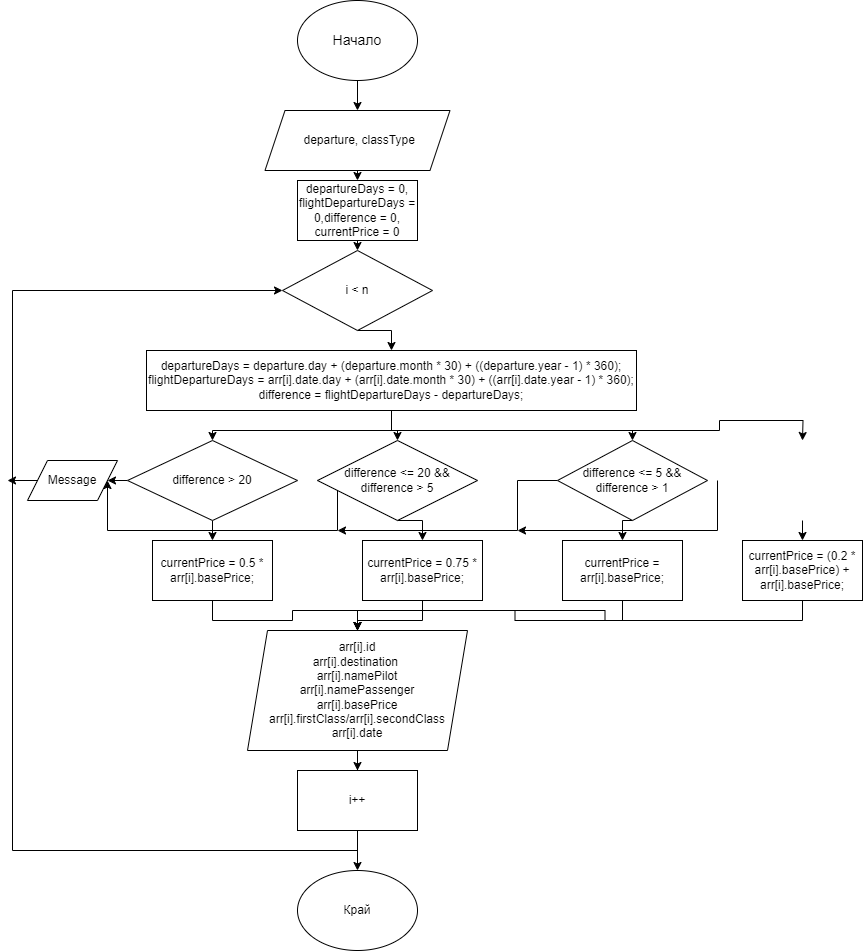

The diagram above was exported from draw.io. Its source (the exported page's mxGraphModel, read from the mxfile embedded in the PNG):
<mxGraphModel dx="1050" dy="1746" grid="1" gridSize="10" guides="1" tooltips="1" connect="1" arrows="1" fold="1" page="1" pageScale="1" pageWidth="827" pageHeight="1169" math="0" shadow="0">
  <root>
    <mxCell id="0" />
    <mxCell id="1" parent="0" />
    <mxCell id="LRE1sw4llMjH3-Hbao-P-1" style="edgeStyle=orthogonalEdgeStyle;rounded=0;orthogonalLoop=1;jettySize=auto;html=1;exitX=0.5;exitY=1;exitDx=0;exitDy=0;" edge="1" parent="1" source="LRE1sw4llMjH3-Hbao-P-2" target="LRE1sw4llMjH3-Hbao-P-4">
      <mxGeometry relative="1" as="geometry" />
    </mxCell>
    <mxCell id="LRE1sw4llMjH3-Hbao-P-2" value="Начало" style="ellipse;whiteSpace=wrap;html=1;fontSize=14;" vertex="1" parent="1">
      <mxGeometry x="320" y="-90" width="120" height="80" as="geometry" />
    </mxCell>
    <mxCell id="LRE1sw4llMjH3-Hbao-P-41" style="edgeStyle=orthogonalEdgeStyle;rounded=0;orthogonalLoop=1;jettySize=auto;html=1;exitX=0.5;exitY=1;exitDx=0;exitDy=0;entryX=0.5;entryY=0;entryDx=0;entryDy=0;" edge="1" parent="1" source="LRE1sw4llMjH3-Hbao-P-4" target="LRE1sw4llMjH3-Hbao-P-40">
      <mxGeometry relative="1" as="geometry" />
    </mxCell>
    <mxCell id="LRE1sw4llMjH3-Hbao-P-4" value="&amp;nbsp;departure, classType" style="shape=parallelogram;perimeter=parallelogramPerimeter;whiteSpace=wrap;html=1;fixedSize=1;" vertex="1" parent="1">
      <mxGeometry x="287.5" y="20" width="185" height="60" as="geometry" />
    </mxCell>
    <mxCell id="LRE1sw4llMjH3-Hbao-P-5" style="edgeStyle=orthogonalEdgeStyle;rounded=0;orthogonalLoop=1;jettySize=auto;html=1;exitX=0.5;exitY=1;exitDx=0;exitDy=0;entryX=0.5;entryY=0;entryDx=0;entryDy=0;" edge="1" parent="1" source="LRE1sw4llMjH3-Hbao-P-6" target="LRE1sw4llMjH3-Hbao-P-23">
      <mxGeometry relative="1" as="geometry" />
    </mxCell>
    <mxCell id="LRE1sw4llMjH3-Hbao-P-6" value="i &amp;lt; n" style="rhombus;whiteSpace=wrap;html=1;" vertex="1" parent="1">
      <mxGeometry x="305" y="160" width="150" height="80" as="geometry" />
    </mxCell>
    <mxCell id="LRE1sw4llMjH3-Hbao-P-7" style="edgeStyle=orthogonalEdgeStyle;rounded=0;orthogonalLoop=1;jettySize=auto;html=1;exitX=0.5;exitY=1;exitDx=0;exitDy=0;" edge="1" parent="1" source="LRE1sw4llMjH3-Hbao-P-8" target="LRE1sw4llMjH3-Hbao-P-11">
      <mxGeometry relative="1" as="geometry" />
    </mxCell>
    <mxCell id="LRE1sw4llMjH3-Hbao-P-8" value="arr[i].id&lt;br&gt;arr[i].destination&amp;nbsp;&lt;br&gt;arr[i].namePilot&lt;br&gt;arr[i].namePassenger&lt;br&gt;arr[i].basePrice&lt;br&gt;arr[i].firstClass/arr[i].secondClass&lt;br&gt;arr[i].date" style="shape=parallelogram;perimeter=parallelogramPerimeter;whiteSpace=wrap;html=1;fixedSize=1;" vertex="1" parent="1">
      <mxGeometry x="270" y="540" width="220" height="120" as="geometry" />
    </mxCell>
    <mxCell id="LRE1sw4llMjH3-Hbao-P-9" style="edgeStyle=orthogonalEdgeStyle;rounded=0;orthogonalLoop=1;jettySize=auto;html=1;entryX=0;entryY=0.5;entryDx=0;entryDy=0;exitX=0.5;exitY=1;exitDx=0;exitDy=0;" edge="1" parent="1" source="LRE1sw4llMjH3-Hbao-P-11" target="LRE1sw4llMjH3-Hbao-P-6">
      <mxGeometry relative="1" as="geometry">
        <Array as="points">
          <mxPoint x="380" y="760" />
          <mxPoint x="35" y="760" />
          <mxPoint x="35" y="200" />
        </Array>
        <mxPoint x="305" y="750" as="sourcePoint" />
        <mxPoint x="230" y="230" as="targetPoint" />
      </mxGeometry>
    </mxCell>
    <mxCell id="LRE1sw4llMjH3-Hbao-P-10" style="edgeStyle=orthogonalEdgeStyle;rounded=0;orthogonalLoop=1;jettySize=auto;html=1;" edge="1" parent="1" source="LRE1sw4llMjH3-Hbao-P-11" target="LRE1sw4llMjH3-Hbao-P-12">
      <mxGeometry relative="1" as="geometry" />
    </mxCell>
    <mxCell id="LRE1sw4llMjH3-Hbao-P-11" value="i++" style="rounded=0;whiteSpace=wrap;html=1;" vertex="1" parent="1">
      <mxGeometry x="320" y="680" width="120" height="60" as="geometry" />
    </mxCell>
    <mxCell id="LRE1sw4llMjH3-Hbao-P-12" value="Край" style="ellipse;whiteSpace=wrap;html=1;" vertex="1" parent="1">
      <mxGeometry x="320" y="780" width="120" height="80" as="geometry" />
    </mxCell>
    <mxCell id="LRE1sw4llMjH3-Hbao-P-13" style="edgeStyle=orthogonalEdgeStyle;rounded=0;orthogonalLoop=1;jettySize=auto;html=1;exitX=0.5;exitY=1;exitDx=0;exitDy=0;entryX=0.5;entryY=0;entryDx=0;entryDy=0;" edge="1" parent="1" source="LRE1sw4llMjH3-Hbao-P-15" target="LRE1sw4llMjH3-Hbao-P-32">
      <mxGeometry relative="1" as="geometry" />
    </mxCell>
    <mxCell id="LRE1sw4llMjH3-Hbao-P-14" style="edgeStyle=orthogonalEdgeStyle;rounded=0;orthogonalLoop=1;jettySize=auto;html=1;exitX=0;exitY=0.5;exitDx=0;exitDy=0;" edge="1" parent="1" source="LRE1sw4llMjH3-Hbao-P-15">
      <mxGeometry relative="1" as="geometry">
        <mxPoint x="130" y="390" as="targetPoint" />
      </mxGeometry>
    </mxCell>
    <mxCell id="LRE1sw4llMjH3-Hbao-P-15" value="difference &amp;gt; 20" style="rhombus;whiteSpace=wrap;html=1;" vertex="1" parent="1">
      <mxGeometry x="150" y="350" width="170" height="80" as="geometry" />
    </mxCell>
    <mxCell id="LRE1sw4llMjH3-Hbao-P-16" style="edgeStyle=orthogonalEdgeStyle;rounded=0;orthogonalLoop=1;jettySize=auto;html=1;exitX=0.5;exitY=1;exitDx=0;exitDy=0;entryX=0.5;entryY=0;entryDx=0;entryDy=0;" edge="1" parent="1" source="LRE1sw4llMjH3-Hbao-P-18" target="LRE1sw4llMjH3-Hbao-P-34">
      <mxGeometry relative="1" as="geometry" />
    </mxCell>
    <mxCell id="LRE1sw4llMjH3-Hbao-P-17" style="edgeStyle=orthogonalEdgeStyle;rounded=0;orthogonalLoop=1;jettySize=auto;html=1;exitX=0;exitY=0.5;exitDx=0;exitDy=0;" edge="1" parent="1" source="LRE1sw4llMjH3-Hbao-P-18">
      <mxGeometry relative="1" as="geometry">
        <mxPoint x="360" y="440" as="targetPoint" />
        <Array as="points">
          <mxPoint x="540" y="390" />
          <mxPoint x="540" y="440" />
        </Array>
      </mxGeometry>
    </mxCell>
    <mxCell id="LRE1sw4llMjH3-Hbao-P-18" value="difference &amp;lt;= 5 &amp;amp;&amp;amp; difference &amp;gt; 1" style="rhombus;whiteSpace=wrap;html=1;" vertex="1" parent="1">
      <mxGeometry x="580" y="350" width="150" height="80" as="geometry" />
    </mxCell>
    <mxCell id="LRE1sw4llMjH3-Hbao-P-19" value="" style="edgeStyle=orthogonalEdgeStyle;rounded=0;orthogonalLoop=1;jettySize=auto;html=1;" edge="1" parent="1" source="LRE1sw4llMjH3-Hbao-P-23" target="LRE1sw4llMjH3-Hbao-P-26">
      <mxGeometry relative="1" as="geometry" />
    </mxCell>
    <mxCell id="LRE1sw4llMjH3-Hbao-P-20" style="edgeStyle=orthogonalEdgeStyle;rounded=0;orthogonalLoop=1;jettySize=auto;html=1;exitX=0.5;exitY=1;exitDx=0;exitDy=0;entryX=0.5;entryY=0;entryDx=0;entryDy=0;" edge="1" parent="1" source="LRE1sw4llMjH3-Hbao-P-23" target="LRE1sw4llMjH3-Hbao-P-15">
      <mxGeometry relative="1" as="geometry" />
    </mxCell>
    <mxCell id="LRE1sw4llMjH3-Hbao-P-21" style="edgeStyle=orthogonalEdgeStyle;rounded=0;orthogonalLoop=1;jettySize=auto;html=1;exitX=0.5;exitY=1;exitDx=0;exitDy=0;entryX=0.5;entryY=0;entryDx=0;entryDy=0;" edge="1" parent="1" source="LRE1sw4llMjH3-Hbao-P-23" target="LRE1sw4llMjH3-Hbao-P-18">
      <mxGeometry relative="1" as="geometry" />
    </mxCell>
    <mxCell id="LRE1sw4llMjH3-Hbao-P-22" style="edgeStyle=orthogonalEdgeStyle;rounded=0;orthogonalLoop=1;jettySize=auto;html=1;exitX=0.5;exitY=1;exitDx=0;exitDy=0;" edge="1" parent="1" source="LRE1sw4llMjH3-Hbao-P-23">
      <mxGeometry relative="1" as="geometry">
        <mxPoint x="825" y="350" as="targetPoint" />
      </mxGeometry>
    </mxCell>
    <mxCell id="LRE1sw4llMjH3-Hbao-P-23" value="&lt;div&gt;departureDays = departure.day + (departure.month * 30) + ((departure.year - 1) * 360);&lt;/div&gt;&lt;div&gt;flightDepartureDays = arr[i].date.day + (arr[i].date.month * 30) + ((arr[i].date.year - 1) * 360);&lt;/div&gt;&lt;div&gt;difference = flightDepartureDays - departureDays;&lt;/div&gt;" style="rounded=0;whiteSpace=wrap;html=1;" vertex="1" parent="1">
      <mxGeometry x="169" y="260" width="490" height="60" as="geometry" />
    </mxCell>
    <mxCell id="LRE1sw4llMjH3-Hbao-P-24" style="edgeStyle=orthogonalEdgeStyle;rounded=0;orthogonalLoop=1;jettySize=auto;html=1;exitX=0.5;exitY=1;exitDx=0;exitDy=0;entryX=0.5;entryY=0;entryDx=0;entryDy=0;" edge="1" parent="1" source="LRE1sw4llMjH3-Hbao-P-26" target="LRE1sw4llMjH3-Hbao-P-30">
      <mxGeometry relative="1" as="geometry" />
    </mxCell>
    <mxCell id="LRE1sw4llMjH3-Hbao-P-25" style="edgeStyle=orthogonalEdgeStyle;rounded=0;orthogonalLoop=1;jettySize=auto;html=1;exitX=0;exitY=0.5;exitDx=0;exitDy=0;entryX=1;entryY=0.5;entryDx=0;entryDy=0;" edge="1" parent="1" source="LRE1sw4llMjH3-Hbao-P-26" target="LRE1sw4llMjH3-Hbao-P-38">
      <mxGeometry relative="1" as="geometry">
        <Array as="points">
          <mxPoint x="360" y="440" />
          <mxPoint x="130" y="440" />
        </Array>
      </mxGeometry>
    </mxCell>
    <mxCell id="LRE1sw4llMjH3-Hbao-P-26" value="difference &amp;lt;= 20 &amp;amp;&amp;amp; difference &amp;gt; 5" style="rhombus;whiteSpace=wrap;html=1;" vertex="1" parent="1">
      <mxGeometry x="340" y="350" width="160" height="80" as="geometry" />
    </mxCell>
    <mxCell id="LRE1sw4llMjH3-Hbao-P-27" style="edgeStyle=orthogonalEdgeStyle;rounded=0;orthogonalLoop=1;jettySize=auto;html=1;exitX=0.5;exitY=1;exitDx=0;exitDy=0;entryX=0.5;entryY=0;entryDx=0;entryDy=0;" edge="1" parent="1" target="LRE1sw4llMjH3-Hbao-P-36">
      <mxGeometry relative="1" as="geometry">
        <mxPoint x="825" y="430" as="sourcePoint" />
      </mxGeometry>
    </mxCell>
    <mxCell id="LRE1sw4llMjH3-Hbao-P-28" style="edgeStyle=orthogonalEdgeStyle;rounded=0;orthogonalLoop=1;jettySize=auto;html=1;exitX=0;exitY=0.5;exitDx=0;exitDy=0;" edge="1" parent="1">
      <mxGeometry relative="1" as="geometry">
        <mxPoint x="540" y="440" as="targetPoint" />
        <mxPoint x="740" y="390" as="sourcePoint" />
        <Array as="points">
          <mxPoint x="740" y="440" />
        </Array>
      </mxGeometry>
    </mxCell>
    <mxCell id="LRE1sw4llMjH3-Hbao-P-29" style="edgeStyle=orthogonalEdgeStyle;rounded=0;orthogonalLoop=1;jettySize=auto;html=1;exitX=0.5;exitY=1;exitDx=0;exitDy=0;entryX=0.5;entryY=0;entryDx=0;entryDy=0;" edge="1" parent="1" source="LRE1sw4llMjH3-Hbao-P-30" target="LRE1sw4llMjH3-Hbao-P-8">
      <mxGeometry relative="1" as="geometry" />
    </mxCell>
    <mxCell id="LRE1sw4llMjH3-Hbao-P-30" value="currentPrice = 0.75 * arr[i].basePrice;" style="rounded=0;whiteSpace=wrap;html=1;" vertex="1" parent="1">
      <mxGeometry x="385" y="450" width="120" height="60" as="geometry" />
    </mxCell>
    <mxCell id="LRE1sw4llMjH3-Hbao-P-31" style="edgeStyle=orthogonalEdgeStyle;rounded=0;orthogonalLoop=1;jettySize=auto;html=1;exitX=0.5;exitY=1;exitDx=0;exitDy=0;entryX=0.5;entryY=0;entryDx=0;entryDy=0;" edge="1" parent="1" source="LRE1sw4llMjH3-Hbao-P-32" target="LRE1sw4llMjH3-Hbao-P-8">
      <mxGeometry relative="1" as="geometry" />
    </mxCell>
    <mxCell id="LRE1sw4llMjH3-Hbao-P-32" value="currentPrice = 0.5 * arr[i].basePrice;" style="rounded=0;whiteSpace=wrap;html=1;" vertex="1" parent="1">
      <mxGeometry x="175" y="450" width="120" height="60" as="geometry" />
    </mxCell>
    <mxCell id="LRE1sw4llMjH3-Hbao-P-33" style="edgeStyle=orthogonalEdgeStyle;rounded=0;orthogonalLoop=1;jettySize=auto;html=1;exitX=0.5;exitY=1;exitDx=0;exitDy=0;entryX=0.5;entryY=0;entryDx=0;entryDy=0;" edge="1" parent="1" source="LRE1sw4llMjH3-Hbao-P-34" target="LRE1sw4llMjH3-Hbao-P-8">
      <mxGeometry relative="1" as="geometry" />
    </mxCell>
    <mxCell id="LRE1sw4llMjH3-Hbao-P-34" value="currentPrice = arr[i].basePrice;" style="rounded=0;whiteSpace=wrap;html=1;" vertex="1" parent="1">
      <mxGeometry x="585" y="450" width="120" height="60" as="geometry" />
    </mxCell>
    <mxCell id="LRE1sw4llMjH3-Hbao-P-35" style="edgeStyle=orthogonalEdgeStyle;rounded=0;orthogonalLoop=1;jettySize=auto;html=1;exitX=0.5;exitY=1;exitDx=0;exitDy=0;entryX=0.5;entryY=0;entryDx=0;entryDy=0;" edge="1" parent="1" source="LRE1sw4llMjH3-Hbao-P-36" target="LRE1sw4llMjH3-Hbao-P-8">
      <mxGeometry relative="1" as="geometry" />
    </mxCell>
    <mxCell id="LRE1sw4llMjH3-Hbao-P-36" value="currentPrice = (0.2 * arr[i].basePrice) + arr[i].basePrice;" style="rounded=0;whiteSpace=wrap;html=1;" vertex="1" parent="1">
      <mxGeometry x="765" y="450" width="120" height="60" as="geometry" />
    </mxCell>
    <mxCell id="LRE1sw4llMjH3-Hbao-P-37" style="edgeStyle=orthogonalEdgeStyle;rounded=0;orthogonalLoop=1;jettySize=auto;html=1;exitX=0;exitY=0.5;exitDx=0;exitDy=0;" edge="1" parent="1" source="LRE1sw4llMjH3-Hbao-P-38">
      <mxGeometry relative="1" as="geometry">
        <mxPoint x="30" y="390" as="targetPoint" />
      </mxGeometry>
    </mxCell>
    <mxCell id="LRE1sw4llMjH3-Hbao-P-38" value="Message" style="shape=parallelogram;perimeter=parallelogramPerimeter;whiteSpace=wrap;html=1;fixedSize=1;" vertex="1" parent="1">
      <mxGeometry x="50" y="370" width="90" height="40" as="geometry" />
    </mxCell>
    <mxCell id="LRE1sw4llMjH3-Hbao-P-42" style="edgeStyle=orthogonalEdgeStyle;rounded=0;orthogonalLoop=1;jettySize=auto;html=1;exitX=0.5;exitY=1;exitDx=0;exitDy=0;entryX=0.5;entryY=0;entryDx=0;entryDy=0;" edge="1" parent="1" source="LRE1sw4llMjH3-Hbao-P-40" target="LRE1sw4llMjH3-Hbao-P-6">
      <mxGeometry relative="1" as="geometry" />
    </mxCell>
    <mxCell id="LRE1sw4llMjH3-Hbao-P-40" value="departureDays = 0, flightDepartureDays = 0,difference = 0, currentPrice = 0" style="rounded=0;whiteSpace=wrap;html=1;" vertex="1" parent="1">
      <mxGeometry x="320" y="90" width="120" height="60" as="geometry" />
    </mxCell>
  </root>
</mxGraphModel>